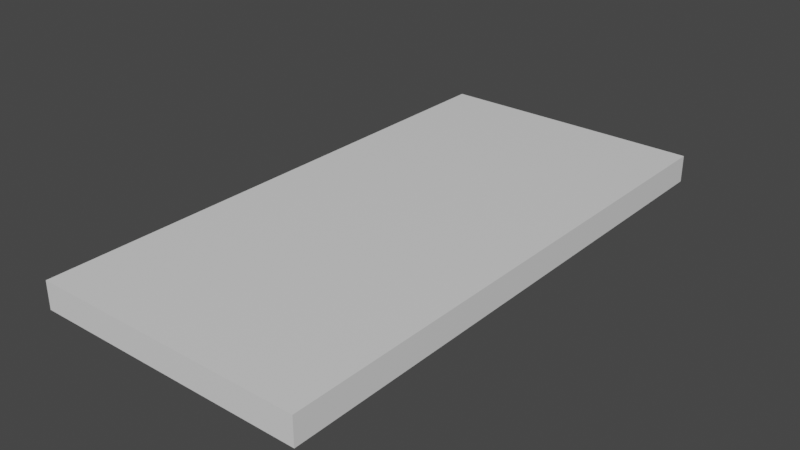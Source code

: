 # Source: Church_Floor_2x4x0.2.blend  (saved by Blender 2.80.74; exported with 4.5.12 LTS)
import bpy
from mathutils import Matrix  # noqa: F401  (used for matrix-valued properties, if any)

bpy.ops.wm.read_factory_settings(use_empty=True)
scene = bpy.context.scene
scene.name = 'Scene'

# ---- collections
col_collection = bpy.data.collections.new('Collection'); scene.collection.children.link(col_collection)

# ---- materials (node trees are filled in below, after node groups)
mat_material = bpy.data.materials.new('Material')
mat_material.alpha_threshold = 0.0
mat_material.use_transparent_shadow = False
mat_material.line_color = (0.0, 0.0, 0.0, 1.0)

# ---- material node trees
mat_material.use_nodes = True; mat_material.node_tree.nodes.clear()
_N = mat_material.node_tree.nodes; _L = mat_material.node_tree.links
n0 = _N.new('ShaderNodeOutputMaterial'); n0.name = 'Material Output'; n0.location = (300, 300)
n1 = _N.new('ShaderNodeBsdfPrincipled'); n1.name = 'Principled BSDF'; n1.location = (10, 300)
n1.distribution = 'GGX'
n1.subsurface_method = 'BURLEY'
n1.inputs[2].default_value = 0.4
n1.inputs[3].default_value = 1.45
n1.inputs[27].default_value = (0.0, 0.0, 0.0, 1.0)
n1.inputs[28].default_value = 1.0
_L.new(n1.outputs[0], n0.inputs[0])
n0.is_active_output = True

# ---- world
world_world = bpy.data.worlds.new('World'); scene.world = world_world
world_world.use_nodes = True; world_world.node_tree.nodes.clear()
_N = world_world.node_tree.nodes; _L = world_world.node_tree.links
n0 = _N.new('ShaderNodeOutputWorld'); n0.name = 'World Output'; n0.location = (300, 300)
n1 = _N.new('ShaderNodeBackground'); n1.name = 'Background'; n1.location = (10, 300)
n1.inputs[0].default_value = (0.05088, 0.05088, 0.05088, 1.0)
_L.new(n1.outputs[0], n0.inputs[0])
n0.is_active_output = True
world_world.color = (0.05088, 0.05088, 0.05088)
world_world.use_sun_shadow = False
world_world.sun_shadow_jitter_overblur = 0.0

# ---- meshes
me_church_floor_2x4x0_2 = bpy.data.meshes.new('Church Floor 2x4x0.2')
me_church_floor_2x4x0_2.from_pydata([(2.062, 4.041, 0.1), (2.062, 4.041, -0.1), (2.062, 0.04135, 0.1), (2.062, 0.04135, -0.1), (0.0615, 4.041, 0.1), (0.0615, 4.041, -0.1), (0.0615, 0.04135, 0.1), (0.0615, 0.04135, -0.1)], [], [(0, 4, 6, 2), (3, 2, 6, 7), (7, 6, 4, 5), (5, 1, 3, 7), (1, 0, 2, 3), (5, 4, 0, 1)])
_uv = me_church_floor_2x4x0_2.uv_layers.new(name='UVMap')
_uv.uv.foreach_set('vector', [0.375, 0.0, 0.625, 0.0, 0.625, 0.25, 0.375, 0.25, 0.375, 0.25, 0.625, 0.25, 0.625, 0.5, 0.375, 0.5, 0.375, 0.5, 0.625, 0.5, 0.625, 0.75, 0.375, 0.75, 0.375, 0.75, 0.625, 0.75, 0.625, 1.0, 0.375, 1.0, 0.125, 0.5, 0.375, 0.5, 0.375, 0.75, 0.125, 0.75, 0.625, 0.5, 0.875, 0.5, 0.875, 0.75, 0.625, 0.75])
me_church_floor_2x4x0_2.materials.append(mat_material)
me_church_floor_2x4x0_2.use_remesh_preserve_volume = False
me_church_floor_2x4x0_2.use_remesh_preserve_attributes = False
me_church_floor_2x4x0_2.use_mirror_vertex_groups = False
me_church_floor_2x4x0_2.update()

# ---- objects
ob_church_floor_2x4x0_2 = bpy.data.objects.new('Church Floor 2x4x0.2', me_church_floor_2x4x0_2)

# ---- transforms, parenting, visibility, modifiers, constraints
ob_church_floor_2x4x0_2.location = (0.0, 0.0, 0.0)
ob_church_floor_2x4x0_2.lock_rotations_4d = False
ob_church_floor_2x4x0_2.empty_display_type = 'ARROWS'
ob_church_floor_2x4x0_2.lineart.crease_threshold = 0.0

# ---- collection membership
col_collection.objects.link(ob_church_floor_2x4x0_2)

# ---- scene / render settings (as saved in the file)
scene.frame_start = 1; scene.frame_end = 250; scene.frame_set(1)
scene.render.engine = 'BLENDER_EEVEE_NEXT'
scene.cycles.use_denoising = False
scene.cycles.samples = 128
scene.cycles.sampling_pattern = 'TABULATED_SOBOL'
scene.cycles.use_adaptive_sampling = False
scene.cycles.use_light_tree = False
scene.view_settings.view_transform = 'Filmic'
bpy.context.view_layer.update()

# ---- added for rendering (the .blend has no active camera and no usable light): camera, sun
cam_auto = bpy.data.cameras.new('AutoCamera')
cam_auto.lens = 50.0
cam_auto.sensor_width = 36.0
cam_auto.clip_end = 1000.0
ob_auto_camera = bpy.data.objects.new('AutoCamera', cam_auto)
scene.collection.objects.link(ob_auto_camera)
ob_auto_camera.location = (5.20337, -2.92889, 3.31349)
ob_auto_camera.rotation_euler = (1.09748, -7.21219e-08, 0.694738)
scene.camera = ob_auto_camera
light_auto_sun = bpy.data.lights.new('AutoSun', 'SUN')
light_auto_sun.energy = 3.0
light_auto_sun.angle = 0.0523599
ob_auto_sun = bpy.data.objects.new('AutoSun', light_auto_sun)
scene.collection.objects.link(ob_auto_sun)
ob_auto_sun.rotation_euler = (0.872665, 0.174533, 0.523599)
bpy.context.view_layer.update()

